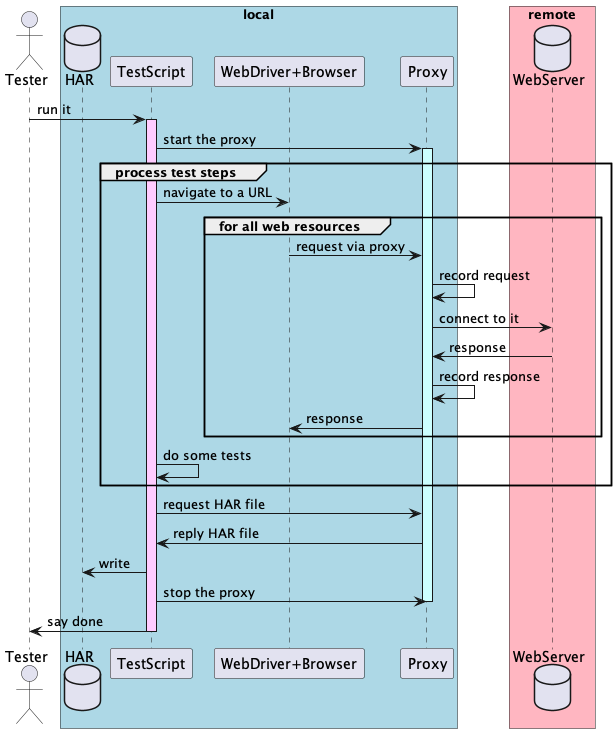

The diagram above was rendered by PlantUML. Its source (embedded in the PNG):
@startuml sequence
actor       Tester     as tester
box "local" #LightBlue
database    HAR        as file
participant TestScript as script
participant "WebDriver+Browser" as browser
participant Proxy      as proxy
end box
box "remote" #LightPink
database    WebServer  as server
end box

tester   -> script     : run it
activate script #FFccFF
script   -> proxy      : start the proxy
activate proxy #ccFFFF
group process test steps
script   -> browser    : navigate to a URL
group for all web resources
browser  -> proxy      : request via proxy
proxy    -> proxy      : record request
proxy    -> server     : connect to it
server   -> proxy      : response
proxy    -> proxy      : record response
proxy    -> browser    : response
end
script   -> script     : do some tests
end
script   -> proxy      : request HAR file
proxy    -> script     : reply HAR file
script   -> file       : write
script   -> proxy      : stop the proxy
deactivate proxy
script   -> tester     : say done
deactivate script
@enduml